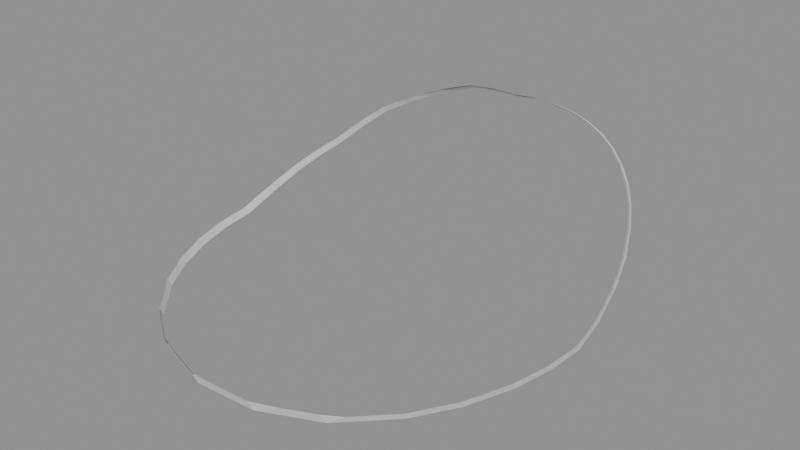 # Source: hem-seated-author.blend  (saved by Blender 4.5.91; exported with 4.5.12 LTS)
import bpy
from mathutils import Matrix  # noqa: F401  (used for matrix-valued properties, if any)

bpy.ops.wm.read_factory_settings(use_empty=True)
scene = bpy.context.scene
scene.name = 'Scene'

# ---- meshes
me_seated = bpy.data.meshes.new('seated')
me_seated.from_pydata([(-0.1793, 0.1552, -0.09395), (-0.1751, 0.1698, -0.08759), (-0.1713, 0.1843, -0.08925), (-0.1783, 0.1606, -0.09963), (-0.1722, 0.1788, -0.08373), (-0.1668, 0.1922, -0.07789), (-0.1624, 0.2063, -0.07966), (-0.163, 0.2006, -0.0743), (-0.156, 0.2135, -0.06587), (-0.151, 0.2277, -0.06576), (-0.1513, 0.2218, -0.06062), (-0.1435, 0.2333, -0.05284), (-0.1381, 0.2466, -0.0529), (-0.138, 0.2407, -0.0479), (-0.1293, 0.2509, -0.04343), (-0.1238, 0.2636, -0.0455), (-0.1233, 0.2575, -0.0407), (-0.1138, 0.2666, -0.03675), (-0.108, 0.2786, -0.03896), (-0.1072, 0.2723, -0.03439), (-0.09612, 0.2805, -0.03078), (-0.08964, 0.2923, -0.03297), (-0.08868, 0.2855, -0.0287), (-0.07769, 0.2919, -0.02591), (-0.07139, 0.3029, -0.02834), (-0.07001, 0.2959, -0.02425), (-0.05797, 0.301, -0.02476), (-0.05137, 0.3114, -0.02918), (-0.04974, 0.3041, -0.02532), (-0.03734, 0.3072, -0.02668), (-0.03072, 0.3167, -0.03145), (-0.02894, 0.3092, -0.02768), (-0.0156, 0.3108, -0.02699), (-0.008518, 0.3193, -0.03029), (-0.006546, 0.3115, -0.02667), (0.00721, 0.3112, -0.02682), (0.01438, 0.3188, -0.03054), (0.01646, 0.3107, -0.02705), (0.02924, 0.3087, -0.02793), (0.03564, 0.3154, -0.03202), (0.03782, 0.307, -0.02862), (0.05081, 0.3032, -0.03029), (0.05722, 0.309, -0.0348), (0.05941, 0.3005, -0.03144), (0.07142, 0.2951, -0.0338), (0.07715, 0.3001, -0.03871), (0.07932, 0.2914, -0.03534), (0.091, 0.2841, -0.03852), (0.09651, 0.288, -0.04399), (0.09856, 0.2793, -0.0405), (0.1095, 0.2703, -0.04443), (0.1146, 0.2731, -0.0505), (0.1166, 0.2645, -0.04688), (0.1265, 0.2541, -0.05141), (0.1309, 0.2559, -0.05798), (0.133, 0.2472, -0.05427), (0.1416, 0.2358, -0.05926), (0.145, 0.2371, -0.0662), (0.1472, 0.2284, -0.06236), (0.1547, 0.2156, -0.06797), (0.1574, 0.216, -0.07541), (0.1594, 0.2075, -0.07142), (0.1672, 0.1901, -0.07902), (0.1701, 0.1876, -0.08783), (0.1719, 0.1793, -0.08364), (0.1773, 0.161, -0.09161), (0.1787, 0.158, -0.1008), (0.1803, 0.1498, -0.09637), (0.1834, 0.1311, -0.1045), (0.1837, 0.1278, -0.1139), (0.1851, 0.1196, -0.109), (0.1859, 0.1002, -0.1161), (0.1849, 0.09655, -0.1252), (0.186, 0.08832, -0.1189), (0.1839, 0.06673, -0.12), (0.1816, 0.06194, -0.1269), (0.1823, 0.0545, -0.1207), (0.177, 0.03259, -0.1217), (0.1735, 0.02814, -0.1286), (0.1739, 0.02191, -0.1225), (0.1622, -0.005634, -0.1238), (0.1563, -0.01264, -0.1305), (0.1566, -0.01717, -0.1247), (0.139, -0.04304, -0.126), (0.1314, -0.04922, -0.1323), (0.1321, -0.05201, -0.1269), (0.1011, -0.08028, -0.1283), (0.08971, -0.08724, -0.1341), (0.08844, -0.09181, -0.1258), (0.05619, -0.1054, -0.1265), (0.03776, -0.1091, -0.1352), (0.03601, -0.1129, -0.1266), (0.0004236, -0.1147, -0.1267), (-0.01965, -0.112, -0.1353), (-0.0216, -0.1151, -0.1267), (-0.05589, -0.1043, -0.1262), (-0.07489, -0.09452, -0.1344), (-0.07775, -0.09558, -0.1293), (-0.1068, -0.07574, -0.1283), (-0.1129, -0.06862, -0.1332), (-0.1147, -0.0704, -0.1274), (-0.1369, -0.04515, -0.1262), (-0.1433, -0.03398, -0.1315), (-0.1446, -0.03694, -0.1252), (-0.1571, -0.01547, -0.1242), (-0.1615, -0.002908, -0.1301), (-0.1627, -0.006853, -0.1234), (-0.1712, 0.01534, -0.1223), (-0.1745, 0.03072, -0.1284), (-0.1758, 0.02611, -0.1215), (-0.1805, 0.04679, -0.1205), (-0.182, 0.06362, -0.1269), (-0.1834, 0.05877, -0.1201), (-0.1852, 0.0797, -0.1189), (-0.1849, 0.09737, -0.125), (-0.1863, 0.09236, -0.1186), (-0.1854, 0.1122, -0.1113), (-0.1835, 0.1295, -0.1132), (-0.1848, 0.1244, -0.1072), (-0.1816, 0.1436, -0.09886)], [], [(0, 1, 2), (0, 2, 3), (1, 4, 2), (4, 5, 6), (4, 6, 2), (5, 7, 6), (7, 8, 9), (7, 9, 6), (8, 10, 9), (10, 11, 12), (10, 12, 9), (11, 13, 12), (13, 14, 15), (13, 15, 12), (14, 16, 15), (16, 17, 18), (16, 18, 15), (17, 19, 18), (19, 20, 21), (19, 21, 18), (20, 22, 21), (22, 23, 24), (22, 24, 21), (23, 25, 24), (25, 26, 27), (25, 27, 24), (26, 28, 27), (28, 29, 30), (28, 30, 27), (29, 31, 30), (31, 32, 33), (31, 33, 30), (32, 34, 33), (34, 35, 36), (34, 36, 33), (35, 37, 36), (37, 38, 39), (37, 39, 36), (38, 40, 39), (40, 41, 42), (40, 42, 39), (41, 43, 42), (43, 44, 45), (43, 45, 42), (44, 46, 45), (46, 47, 48), (46, 48, 45), (47, 49, 48), (49, 50, 51), (49, 51, 48), (50, 52, 51), (52, 53, 54), (52, 54, 51), (53, 55, 54), (55, 56, 57), (55, 57, 54), (56, 58, 57), (58, 59, 60), (58, 60, 57), (59, 61, 60), (61, 62, 63), (61, 63, 60), (62, 64, 63), (64, 65, 66), (64, 66, 63), (65, 67, 66), (67, 68, 69), (67, 69, 66), (68, 70, 69), (70, 71, 72), (70, 72, 69), (71, 73, 72), (73, 74, 75), (73, 75, 72), (74, 76, 75), (76, 77, 78), (76, 78, 75), (77, 79, 78), (79, 80, 81), (79, 81, 78), (80, 82, 81), (82, 83, 84), (82, 84, 81), (83, 85, 84), (85, 86, 87), (85, 87, 84), (86, 88, 87), (88, 89, 90), (88, 90, 87), (89, 91, 90), (91, 92, 93), (91, 93, 90), (92, 94, 93), (94, 95, 96), (94, 96, 93), (95, 97, 96), (97, 98, 99), (97, 99, 96), (98, 100, 99), (100, 101, 102), (100, 102, 99), (101, 103, 102), (103, 104, 105), (103, 105, 102), (104, 106, 105), (106, 107, 108), (106, 108, 105), (107, 109, 108), (109, 110, 111), (109, 111, 108), (110, 112, 111), (112, 113, 114), (112, 114, 111), (113, 115, 114), (115, 116, 117), (115, 117, 114), (116, 118, 117), (118, 119, 3), (118, 3, 117), (119, 0, 3)])
me_seated.update()

# ---- objects
ob_seated = bpy.data.objects.new('seated', me_seated)

# ---- transforms, parenting, visibility, modifiers, constraints
ob_seated.location = (0.0, 0.0, 0.0)
_m = ob_seated.modifiers.new('ActualFacetedHemReturn', 'SOLIDIFY')
_m.thickness = 0.0008
_m.use_rim = False
_m.use_even_offset = True
_m.use_quality_normals = True

# ---- collection membership
scene.collection.objects.link(ob_seated)

# ---- scene / render settings (as saved in the file)
scene.frame_start = 1; scene.frame_end = 250; scene.frame_set(1)
scene.render.engine = 'BLENDER_EEVEE_NEXT'
bpy.context.view_layer.update()

# ---- added for rendering (the .blend has no active camera and no usable light): camera, sun + grey world if the file has none
cam_auto = bpy.data.cameras.new('AutoCamera')
cam_auto.lens = 50.0
cam_auto.sensor_width = 36.0
cam_auto.clip_end = 1000.0
ob_auto_camera = bpy.data.objects.new('AutoCamera', cam_auto)
scene.collection.objects.link(ob_auto_camera)
ob_auto_camera.location = (0.539089, -0.544973, 0.351609)
ob_auto_camera.rotation_euler = (1.09748, -7.21219e-08, 0.694738)
scene.camera = ob_auto_camera
light_auto_sun = bpy.data.lights.new('AutoSun', 'SUN')
light_auto_sun.energy = 3.0
light_auto_sun.angle = 0.0523599
ob_auto_sun = bpy.data.objects.new('AutoSun', light_auto_sun)
scene.collection.objects.link(ob_auto_sun)
ob_auto_sun.rotation_euler = (0.872665, 0.174533, 0.523599)
if scene.world is None:
    world_auto = bpy.data.worlds.new('AutoWorld')
    world_auto.color = (0.3, 0.3, 0.3)
    scene.world = world_auto
bpy.context.view_layer.update()
